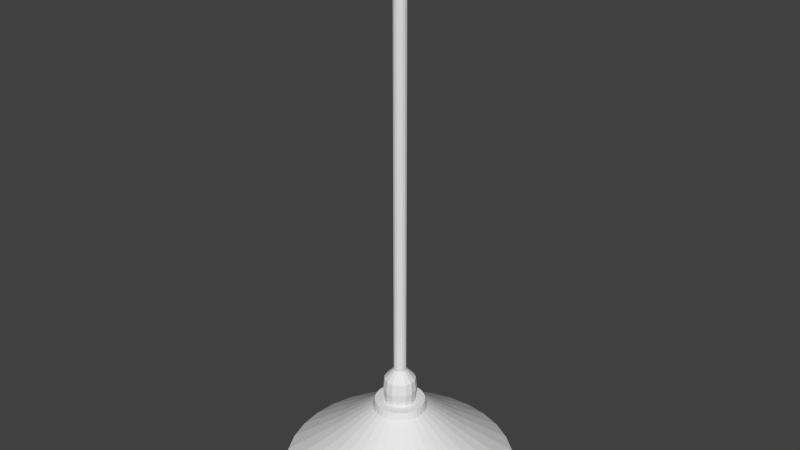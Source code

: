 # Source: CeilingLight.blend  (saved by Blender 2.66.1; exported with 4.5.12 LTS)
import bpy
from mathutils import Matrix  # noqa: F401  (used for matrix-valued properties, if any)

bpy.ops.wm.read_factory_settings(use_empty=True)
scene = bpy.context.scene
scene.name = 'Scene'

# ---- collections
col_collection_6 = bpy.data.collections.new('Collection 6'); scene.collection.children.link(col_collection_6)

# ---- world
world_world = bpy.data.worlds.new('World'); scene.world = world_world
world_world.color = (0.05088, 0.05088, 0.05088)
world_world.use_sun_shadow = False
world_world.sun_shadow_jitter_overblur = 0.0
world_world.cycles.sampling_method = 'MANUAL'
world_world.cycles.sample_map_resolution = 256

# ---- meshes
me_ceilinglight = bpy.data.meshes.new('CeilingLight')
me_ceilinglight.from_pydata([(-7.694e-08, 0.816, -0.2348), (-1.17e-09, 0.1764, 0.2809), (0.1592, 0.8003, -0.2348), (0.03441, 0.173, 0.2809), (0.3123, 0.7539, -0.2348), (0.0675, 0.163, 0.2809), (0.4533, 0.6784, -0.2348), (0.098, 0.1467, 0.2809), (0.577, 0.577, -0.2348), (0.1247, 0.1247, 0.2809), (0.6785, 0.4533, -0.2348), (0.1467, 0.098, 0.2809), (0.7539, 0.3123, -0.2348), (0.163, 0.0675, 0.2809), (0.8003, 0.1592, -0.2348), (0.173, 0.03441, 0.2809), (0.816, -1.766e-07, -0.2348), (0.1764, -3.782e-08, 0.2809), (0.8003, -0.1592, -0.2348), (0.173, -0.03441, 0.2809), (0.7539, -0.3123, -0.2348), (0.163, -0.0675, 0.2809), (0.6785, -0.4533, -0.2348), (0.1467, -0.098, 0.2809), (0.577, -0.577, -0.2348), (0.1247, -0.1247, 0.2809), (0.4533, -0.6785, -0.2348), (0.098, -0.1467, 0.2809), (0.3123, -0.7539, -0.2348), (0.0675, -0.163, 0.2809), (0.1592, -0.8003, -0.2348), (0.03441, -0.173, 0.2809), (-3.428e-07, -0.816, -0.2348), (-5.865e-08, -0.1764, 0.2809), (-0.1592, -0.8003, -0.2348), (-0.03441, -0.173, 0.2809), (-0.3123, -0.7539, -0.2348), (-0.0675, -0.163, 0.2809), (-0.4533, -0.6785, -0.2348), (-0.098, -0.1467, 0.2809), (-0.577, -0.577, -0.2348), (-0.1247, -0.1247, 0.2809), (-0.6785, -0.4533, -0.2348), (-0.1467, -0.098, 0.2809), (-0.7539, -0.3123, -0.2348), (-0.163, -0.0675, 0.2809), (-0.8003, -0.1592, -0.2348), (-0.173, -0.03441, 0.2809), (-0.816, 5.497e-07, -0.2348), (-0.1764, 1.192e-07, 0.2809), (-0.8003, 0.1592, -0.2348), (-0.173, 0.03441, 0.2809), (-0.7539, 0.3123, -0.2348), (-0.163, 0.0675, 0.2809), (-0.6784, 0.4533, -0.2348), (-0.1467, 0.098, 0.2809), (-0.577, 0.577, -0.2348), (-0.1247, 0.1247, 0.2809), (-0.4533, 0.6785, -0.2348), (-0.098, 0.1467, 0.2809), (-0.3123, 0.7539, -0.2348), (-0.0675, 0.163, 0.2809), (-0.1592, 0.8003, -0.2348), (-0.03441, 0.173, 0.2809), (-4.91e-08, 0.4712, 0.01063), (0.09193, 0.4622, 0.01063), (0.1803, 0.4354, 0.01063), (0.2618, 0.3918, 0.01063), (0.3332, 0.3332, 0.01063), (0.3918, 0.2618, 0.01063), (0.4354, 0.1803, 0.01063), (0.4622, 0.09193, 0.01063), (0.4712, -9.848e-08, 0.01063), (0.4622, -0.09193, 0.01063), (0.4354, -0.1803, 0.01063), (0.3918, -0.2618, 0.01063), (0.3332, -0.3332, 0.01063), (0.2618, -0.3918, 0.01063), (0.1803, -0.4354, 0.01063), (0.09193, -0.4622, 0.01063), (-2.026e-07, -0.4712, 0.01063), (-0.09193, -0.4622, 0.01063), (-0.1803, -0.4354, 0.01063), (-0.2618, -0.3918, 0.01063), (-0.3332, -0.3332, 0.01063), (-0.3918, -0.2618, 0.01063), (-0.4354, -0.1803, 0.01063), (-0.4622, -0.09193, 0.01063), (-0.4712, 3.209e-07, 0.01063), (-0.4622, 0.09193, 0.01063), (-0.4354, 0.1803, 0.01063), (-0.3918, 0.2618, 0.01063), (-0.3332, 0.3332, 0.01063), (-0.2618, 0.3918, 0.01063), (-0.1803, 0.4354, 0.01063), (-0.09193, 0.4622, 0.01063), (-6.701e-09, 0.1903, 0.2278), (0.03712, 0.1866, 0.2278), (0.07282, 0.1758, 0.2278), (0.1057, 0.1582, 0.2278), (0.1346, 0.1346, 0.2278), (0.1582, 0.1057, 0.2278), (0.1758, 0.07282, 0.2278), (0.1866, 0.03712, 0.2278), (0.1903, -3.777e-08, 0.2278), (0.1866, -0.03712, 0.2278), (0.1758, -0.07282, 0.2278), (0.1582, -0.1057, 0.2278), (0.1346, -0.1346, 0.2278), (0.1057, -0.1582, 0.2278), (0.07282, -0.1758, 0.2278), (0.03712, -0.1866, 0.2278), (-6.87e-08, -0.1903, 0.2278), (-0.03712, -0.1866, 0.2278), (-0.07282, -0.1758, 0.2278), (-0.1057, -0.1582, 0.2278), (-0.1346, -0.1346, 0.2278), (-0.1582, -0.1057, 0.2278), (-0.1758, -0.07282, 0.2278), (-0.1866, -0.03712, 0.2278), (-0.1903, 1.316e-07, 0.2278), (-0.1866, 0.03712, 0.2278), (-0.1758, 0.07282, 0.2278), (-0.1582, 0.1057, 0.2278), (-0.1346, 0.1346, 0.2278), (-0.1057, 0.1582, 0.2278), (-0.07282, 0.1758, 0.2278), (-0.03712, 0.1866, 0.2278)], [], [(96, 1, 3, 97), (97, 3, 5, 98), (98, 5, 7, 99), (99, 7, 9, 100), (100, 9, 11, 101), (101, 11, 13, 102), (102, 13, 15, 103), (103, 15, 17, 104), (104, 17, 19, 105), (105, 19, 21, 106), (106, 21, 23, 107), (107, 23, 25, 108), (108, 25, 27, 109), (109, 27, 29, 110), (110, 29, 31, 111), (111, 31, 33, 112), (112, 33, 35, 113), (113, 35, 37, 114), (114, 37, 39, 115), (115, 39, 41, 116), (116, 41, 43, 117), (117, 43, 45, 118), (118, 45, 47, 119), (119, 47, 49, 120), (120, 49, 51, 121), (121, 51, 53, 122), (122, 53, 55, 123), (123, 55, 57, 124), (124, 57, 59, 125), (125, 59, 61, 126), (3, 1, 63, 61, 59, 57, 55, 53, 51, 49, 47, 45, 43, 41, 39, 37, 35, 33, 31, 29, 27, 25, 23, 21, 19, 17, 15, 13, 11, 9, 7, 5), (127, 63, 1, 96), (126, 61, 63, 127), (0, 2, 4, 6, 8, 10, 12, 14, 16, 18, 20, 22, 24, 26, 28, 30, 32, 34, 36, 38, 40, 42, 44, 46, 48, 50, 52, 54, 56, 58, 60, 62), (0, 64, 65, 2), (2, 65, 66, 4), (4, 66, 67, 6), (6, 67, 68, 8), (8, 68, 69, 10), (10, 69, 70, 12), (12, 70, 71, 14), (14, 71, 72, 16), (16, 72, 73, 18), (18, 73, 74, 20), (20, 74, 75, 22), (22, 75, 76, 24), (24, 76, 77, 26), (26, 77, 78, 28), (28, 78, 79, 30), (30, 79, 80, 32), (32, 80, 81, 34), (34, 81, 82, 36), (36, 82, 83, 38), (38, 83, 84, 40), (40, 84, 85, 42), (42, 85, 86, 44), (44, 86, 87, 46), (46, 87, 88, 48), (48, 88, 89, 50), (50, 89, 90, 52), (52, 90, 91, 54), (54, 91, 92, 56), (56, 92, 93, 58), (58, 93, 94, 60), (62, 95, 64, 0), (60, 94, 95, 62), (64, 96, 97, 65), (65, 97, 98, 66), (66, 98, 99, 67), (67, 99, 100, 68), (68, 100, 101, 69), (69, 101, 102, 70), (70, 102, 103, 71), (71, 103, 104, 72), (72, 104, 105, 73), (73, 105, 106, 74), (74, 106, 107, 75), (75, 107, 108, 76), (76, 108, 109, 77), (77, 109, 110, 78), (78, 110, 111, 79), (79, 111, 112, 80), (80, 112, 113, 81), (81, 113, 114, 82), (82, 114, 115, 83), (83, 115, 116, 84), (84, 116, 117, 85), (85, 117, 118, 86), (86, 118, 119, 87), (87, 119, 120, 88), (88, 120, 121, 89), (89, 121, 122, 90), (90, 122, 123, 91), (91, 123, 124, 92), (92, 124, 125, 93), (93, 125, 126, 94), (95, 127, 96, 64), (94, 126, 127, 95)])
me_ceilinglight.use_remesh_preserve_volume = False
me_ceilinglight.use_remesh_preserve_attributes = False
me_ceilinglight.use_mirror_vertex_groups = False
me_ceilinglight.update()
me_cylinder_002 = bpy.data.meshes.new('Cylinder.002')
me_cylinder_002.from_pydata([(0.0, 1.0, 4.843), (0.4067, 0.9135, 4.843), (0.7431, 0.6691, 4.843), (0.9511, 0.309, 4.843), (0.9945, -0.1045, 4.843), (0.866, -0.5, 4.843), (0.5878, -0.809, 4.843), (0.2079, -0.9781, 4.843), (-0.2079, -0.9781, 4.843), (-0.5878, -0.809, 4.843), (-0.866, -0.5, 4.843), (-0.9945, -0.1045, 4.843), (-0.9511, 0.309, 4.843), (-0.7431, 0.6691, 4.843), (-0.4067, 0.9135, 4.843), (1.525e-05, 1.007, -0.3484), (0.4096, 0.9199, -0.3484), (0.7484, 0.6738, -0.3484), (0.9577, 0.3112, -0.3484), (1.001, -0.1053, -0.3484), (0.8721, -0.5035, -0.3484), (0.5919, -0.8147, -0.3484), (0.2094, -0.985, -0.3484), (-0.2094, -0.985, -0.3484), (-0.5919, -0.8147, -0.3484), (-0.8721, -0.5035, -0.3484), (-1.001, -0.1053, -0.3484), (-0.9577, 0.3112, -0.3484), (-0.7483, 0.6738, -0.3484), (-0.4096, 0.9199, -0.3484), (1.526e-05, 2.326, -0.8783), (0.9459, 2.125, -0.8783), (1.728, 1.556, -0.8783), (2.212, 0.7186, -0.8783), (2.313, -0.2431, -0.8783), (2.014, -1.163, -0.8783), (1.367, -1.881, -0.8783), (0.4835, -2.275, -0.8783), (-0.4835, -2.275, -0.8783), (-1.367, -1.881, -0.8783), (-2.014, -1.163, -0.8783), (-2.313, -0.2431, -0.8783), (-2.212, 0.7186, -0.8783), (-1.728, 1.556, -0.8783), (-0.9459, 2.125, -0.8783), (1.526e-05, 2.689, -0.6133), (1.094, 2.456, -0.6133), (1.998, 1.799, -0.6133), (2.557, 0.8308, -0.6133), (2.674, -0.2811, -0.6133), (2.329, -1.344, -0.6133), (1.58, -2.175, -0.6133), (0.559, -2.63, -0.6133), (-0.559, -2.63, -0.6133), (-1.58, -2.175, -0.6133), (-2.328, -1.344, -0.6133), (-2.674, -0.2811, -0.6133), (-2.557, 0.8308, -0.6133), (-1.998, 1.799, -0.6133), (-1.094, 2.456, -0.6133), (-2.474, -0.26, -0.4762), (-2.154, -1.244, -0.4762), (-1.462, -2.012, -0.4762), (-0.5171, -2.433, -0.4762), (2.366, 0.7686, -0.4762), (1.849, 1.664, -0.4762), (1.012, 2.272, -0.4762), (1.525e-05, 2.487, -0.4762), (-1.012, 2.272, -0.4762), (-1.848, 1.664, -0.4762), (-2.366, 0.7686, -0.4762), (0.5172, -2.433, -0.4762), (1.462, -2.012, -0.4762), (2.154, -1.244, -0.4762), (2.474, -0.26, -0.4762), (0.9997, 2.245, -0.7818), (1.827, 1.645, -0.7818), (2.338, 0.7595, -0.7818), (2.444, -0.2569, -0.7818), (2.129, -1.229, -0.7818), (1.445, -1.988, -0.7818), (0.511, -2.404, -0.7818), (-0.511, -2.404, -0.7818), (-1.445, -1.988, -0.7818), (-2.129, -1.229, -0.7818), (-2.444, -0.2569, -0.7818), (-2.338, 0.7595, -0.7818), (-1.827, 1.645, -0.7818), (-0.9997, 2.245, -0.7818), (1.526e-05, 2.458, -0.7818)], [], [(15, 0, 1, 16), (16, 1, 2, 17), (17, 2, 3, 18), (18, 3, 4, 19), (19, 4, 5, 20), (20, 5, 6, 21), (21, 6, 7, 22), (22, 7, 8, 23), (23, 8, 9, 24), (24, 9, 10, 25), (25, 10, 11, 26), (26, 11, 12, 27), (27, 12, 13, 28), (1, 0, 14, 13, 12, 11, 10, 9, 8, 7, 6, 5, 4, 3, 2), (29, 14, 0, 15), (28, 13, 14, 29), (30, 31, 32, 33, 34, 35, 36, 37, 38, 39, 40, 41, 42, 43, 44), (89, 45, 46, 75), (75, 46, 47, 76), (76, 47, 48, 77), (77, 48, 49, 78), (78, 49, 50, 79), (79, 50, 51, 80), (80, 51, 52, 81), (81, 52, 53, 82), (82, 53, 54, 83), (83, 54, 55, 84), (84, 55, 56, 85), (85, 56, 57, 86), (86, 57, 58, 87), (88, 59, 45, 89), (87, 58, 59, 88), (58, 69, 68, 59), (47, 65, 64, 48), (52, 71, 63, 53), (50, 73, 72, 51), (57, 70, 69, 58), (45, 67, 66, 46), (55, 61, 60, 56), (49, 74, 73, 50), (48, 64, 74, 49), (53, 63, 62, 54), (51, 72, 71, 52), (59, 68, 67, 45), (46, 66, 65, 47), (56, 60, 70, 57), (54, 62, 61, 55), (30, 89, 75, 31), (31, 75, 76, 32), (32, 76, 77, 33), (33, 77, 78, 34), (34, 78, 79, 35), (35, 79, 80, 36), (36, 80, 81, 37), (37, 81, 82, 38), (38, 82, 83, 39), (39, 83, 84, 40), (40, 84, 85, 41), (41, 85, 86, 42), (42, 86, 87, 43), (44, 88, 89, 30), (43, 87, 88, 44), (64, 18, 19, 74), (68, 29, 15, 67), (67, 15, 16, 66), (70, 27, 28, 69), (73, 20, 21, 72), (63, 23, 24, 62), (62, 24, 25, 61), (74, 19, 20, 73), (69, 28, 29, 68), (66, 16, 17, 65), (60, 26, 27, 70), (72, 21, 22, 71), (71, 22, 23, 63), (61, 25, 26, 60), (65, 17, 18, 64)])
me_cylinder_002.use_remesh_preserve_volume = False
me_cylinder_002.use_remesh_preserve_attributes = False
me_cylinder_002.use_mirror_vertex_groups = False
me_cylinder_002.update()

# ---- objects
ob_ceilinglight = bpy.data.objects.new('CeilingLight', me_ceilinglight)
ob_untitled = bpy.data.objects.new('Untitled', me_cylinder_002)

# ---- transforms, parenting, visibility, modifiers, constraints
ob_ceilinglight.location = (0.0, 0.0, 0.0)
ob_ceilinglight.lineart.crease_threshold = 0.0
ob_untitled.parent = ob_ceilinglight
ob_untitled.location = (0.0, 0.0, 0.7303)
ob_untitled.scale = (0.04416, 0.04416, 0.5743)
ob_untitled.lineart.crease_threshold = 0.0

# ---- collection membership
col_collection_6.objects.link(ob_ceilinglight)
col_collection_6.objects.link(ob_untitled)

# ---- scene / render settings (as saved in the file)
scene.frame_start = 1; scene.frame_end = 250; scene.frame_set(1)
scene.render.engine = 'BLENDER_EEVEE_NEXT'
scene.render.image_settings.color_mode = 'RGB'
scene.render.image_settings.compression = 90
scene.render.resolution_percentage = 50
scene.render.fps = 60
scene.render.dither_intensity = 0.0
scene.render.bake_margin = 2
scene.cycles.use_denoising = False
scene.cycles.samples = 10
scene.cycles.sampling_pattern = 'TABULATED_SOBOL'
scene.cycles.light_sampling_threshold = 0.0
scene.cycles.use_adaptive_sampling = False
scene.cycles.use_light_tree = False
scene.cycles.blur_glossy = 0.0
scene.cycles.volume_bounces = 1
scene.cycles.pixel_filter_type = 'GAUSSIAN'
scene.cycles.sample_clamp_indirect = 0.0
scene.view_settings.view_transform = 'Standard'
bpy.context.view_layer.update()

# ---- added for rendering (the .blend has no active camera and no usable light): camera, sun
cam_auto = bpy.data.cameras.new('AutoCamera')
cam_auto.lens = 50.0
cam_auto.sensor_width = 36.0
cam_auto.clip_end = 1000.0
ob_auto_camera = bpy.data.objects.new('AutoCamera', cam_auto)
scene.collection.objects.link(ob_auto_camera)
ob_auto_camera.location = (4.07085, -4.88502, 4.89491)
ob_auto_camera.rotation_euler = (1.09748, -7.21219e-08, 0.694738)
scene.camera = ob_auto_camera
light_auto_sun = bpy.data.lights.new('AutoSun', 'SUN')
light_auto_sun.energy = 3.0
light_auto_sun.angle = 0.0523599
ob_auto_sun = bpy.data.objects.new('AutoSun', light_auto_sun)
scene.collection.objects.link(ob_auto_sun)
ob_auto_sun.rotation_euler = (0.872665, 0.174533, 0.523599)
bpy.context.view_layer.update()
